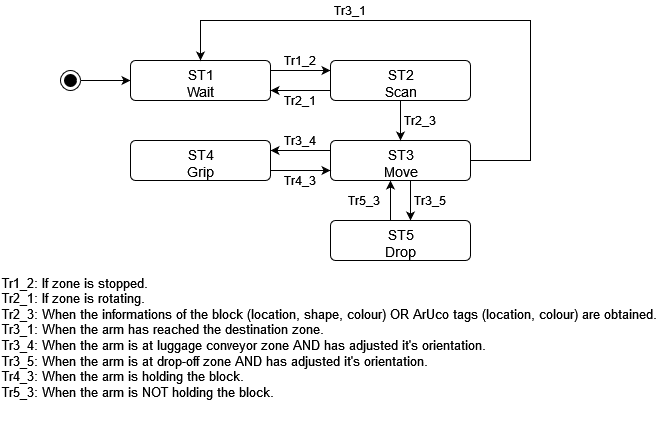

The diagram above was exported from draw.io. Its source (the exported page's mxGraphModel, read from the mxfile embedded in the PNG):
<mxGraphModel dx="870" dy="570" grid="1" gridSize="10" guides="1" tooltips="1" connect="1" arrows="1" fold="1" page="1" pageScale="1" pageWidth="827" pageHeight="1169" math="0" shadow="0">
  <root>
    <mxCell id="0" />
    <mxCell id="1" parent="0" />
    <mxCell id="KJKWbLpi4xNa5fl-tHfd-9" value="" style="edgeStyle=orthogonalEdgeStyle;rounded=0;orthogonalLoop=1;jettySize=auto;html=1;" parent="1" source="KJKWbLpi4xNa5fl-tHfd-1" target="KJKWbLpi4xNa5fl-tHfd-2" edge="1">
      <mxGeometry relative="1" as="geometry" />
    </mxCell>
    <mxCell id="KJKWbLpi4xNa5fl-tHfd-1" value="" style="ellipse;html=1;shape=endState;fillColor=#000000;strokeColor=#000000;" parent="1" vertex="1">
      <mxGeometry x="170" y="210" width="20" height="20" as="geometry" />
    </mxCell>
    <mxCell id="KJKWbLpi4xNa5fl-tHfd-10" value="" style="edgeStyle=orthogonalEdgeStyle;rounded=0;orthogonalLoop=1;jettySize=auto;html=1;" parent="1" source="KJKWbLpi4xNa5fl-tHfd-2" target="KJKWbLpi4xNa5fl-tHfd-6" edge="1">
      <mxGeometry relative="1" as="geometry">
        <Array as="points">
          <mxPoint x="420" y="210" />
          <mxPoint x="420" y="210" />
        </Array>
      </mxGeometry>
    </mxCell>
    <mxCell id="KJKWbLpi4xNa5fl-tHfd-2" value="&lt;div style=&quot;font-size: 14px&quot;&gt;&lt;font style=&quot;font-size: 14px&quot;&gt;ST1&lt;/font&gt;&lt;/div&gt;&lt;div style=&quot;font-size: 14px&quot;&gt;&lt;font style=&quot;font-size: 14px&quot;&gt;Wait&lt;/font&gt;&lt;/div&gt;" style="html=1;align=center;verticalAlign=top;rounded=1;absoluteArcSize=1;arcSize=10;dashed=0;" parent="1" vertex="1">
      <mxGeometry x="240" y="200" width="140" height="40" as="geometry" />
    </mxCell>
    <mxCell id="KJKWbLpi4xNa5fl-tHfd-12" value="" style="edgeStyle=orthogonalEdgeStyle;rounded=0;orthogonalLoop=1;jettySize=auto;html=1;" parent="1" source="KJKWbLpi4xNa5fl-tHfd-3" target="KJKWbLpi4xNa5fl-tHfd-4" edge="1">
      <mxGeometry relative="1" as="geometry">
        <Array as="points">
          <mxPoint x="410" y="290" />
          <mxPoint x="410" y="290" />
        </Array>
      </mxGeometry>
    </mxCell>
    <mxCell id="KJKWbLpi4xNa5fl-tHfd-14" style="edgeStyle=orthogonalEdgeStyle;rounded=0;orthogonalLoop=1;jettySize=auto;html=1;exitX=1;exitY=0.5;exitDx=0;exitDy=0;entryX=0.5;entryY=0;entryDx=0;entryDy=0;" parent="1" source="KJKWbLpi4xNa5fl-tHfd-3" target="KJKWbLpi4xNa5fl-tHfd-2" edge="1">
      <mxGeometry relative="1" as="geometry">
        <Array as="points">
          <mxPoint x="640" y="300" />
          <mxPoint x="640" y="160" />
          <mxPoint x="310" y="160" />
        </Array>
      </mxGeometry>
    </mxCell>
    <mxCell id="KJKWbLpi4xNa5fl-tHfd-15" value="" style="edgeStyle=orthogonalEdgeStyle;rounded=0;orthogonalLoop=1;jettySize=auto;html=1;" parent="1" source="KJKWbLpi4xNa5fl-tHfd-3" target="KJKWbLpi4xNa5fl-tHfd-5" edge="1">
      <mxGeometry relative="1" as="geometry">
        <Array as="points">
          <mxPoint x="520" y="350" />
          <mxPoint x="520" y="350" />
        </Array>
      </mxGeometry>
    </mxCell>
    <mxCell id="KJKWbLpi4xNa5fl-tHfd-3" value="&lt;div&gt;&lt;font style=&quot;font-size: 14px&quot;&gt;ST3&lt;/font&gt;&lt;/div&gt;&lt;div&gt;&lt;font style=&quot;font-size: 14px&quot;&gt;Move&lt;/font&gt;&lt;/div&gt;" style="html=1;align=center;verticalAlign=top;rounded=1;absoluteArcSize=1;arcSize=10;dashed=0;" parent="1" vertex="1">
      <mxGeometry x="440" y="280" width="140" height="40" as="geometry" />
    </mxCell>
    <mxCell id="KJKWbLpi4xNa5fl-tHfd-13" value="" style="edgeStyle=orthogonalEdgeStyle;rounded=0;orthogonalLoop=1;jettySize=auto;html=1;" parent="1" source="KJKWbLpi4xNa5fl-tHfd-4" target="KJKWbLpi4xNa5fl-tHfd-3" edge="1">
      <mxGeometry relative="1" as="geometry">
        <Array as="points">
          <mxPoint x="400" y="310" />
          <mxPoint x="400" y="310" />
        </Array>
      </mxGeometry>
    </mxCell>
    <mxCell id="KJKWbLpi4xNa5fl-tHfd-4" value="&lt;div style=&quot;font-size: 14px&quot;&gt;&lt;font style=&quot;font-size: 14px&quot;&gt;ST4&lt;/font&gt;&lt;/div&gt;&lt;div style=&quot;font-size: 14px&quot;&gt;&lt;font style=&quot;font-size: 14px&quot;&gt;Grip&lt;/font&gt;&lt;/div&gt;" style="html=1;align=center;verticalAlign=top;rounded=1;absoluteArcSize=1;arcSize=10;dashed=0;" parent="1" vertex="1">
      <mxGeometry x="240" y="280" width="140" height="40" as="geometry" />
    </mxCell>
    <mxCell id="KJKWbLpi4xNa5fl-tHfd-17" value="" style="edgeStyle=orthogonalEdgeStyle;rounded=0;orthogonalLoop=1;jettySize=auto;html=1;" parent="1" source="KJKWbLpi4xNa5fl-tHfd-5" target="KJKWbLpi4xNa5fl-tHfd-3" edge="1">
      <mxGeometry relative="1" as="geometry">
        <Array as="points">
          <mxPoint x="500" y="330" />
          <mxPoint x="500" y="330" />
        </Array>
      </mxGeometry>
    </mxCell>
    <mxCell id="KJKWbLpi4xNa5fl-tHfd-5" value="&lt;div style=&quot;font-size: 14px&quot;&gt;&lt;font style=&quot;font-size: 14px&quot;&gt;ST5&lt;/font&gt;&lt;/div&gt;&lt;div style=&quot;font-size: 14px&quot;&gt;&lt;font style=&quot;font-size: 14px&quot;&gt;Drop&lt;br&gt;&lt;/font&gt;&lt;/div&gt;" style="html=1;align=center;verticalAlign=top;rounded=1;absoluteArcSize=1;arcSize=10;dashed=0;" parent="1" vertex="1">
      <mxGeometry x="440" y="360" width="140" height="40" as="geometry" />
    </mxCell>
    <mxCell id="KJKWbLpi4xNa5fl-tHfd-11" value="" style="edgeStyle=orthogonalEdgeStyle;rounded=0;orthogonalLoop=1;jettySize=auto;html=1;" parent="1" source="KJKWbLpi4xNa5fl-tHfd-6" target="KJKWbLpi4xNa5fl-tHfd-3" edge="1">
      <mxGeometry relative="1" as="geometry" />
    </mxCell>
    <mxCell id="KJKWbLpi4xNa5fl-tHfd-28" style="edgeStyle=orthogonalEdgeStyle;rounded=0;orthogonalLoop=1;jettySize=auto;html=1;exitX=0;exitY=0.75;exitDx=0;exitDy=0;entryX=1;entryY=0.75;entryDx=0;entryDy=0;" parent="1" source="KJKWbLpi4xNa5fl-tHfd-6" target="KJKWbLpi4xNa5fl-tHfd-2" edge="1">
      <mxGeometry relative="1" as="geometry" />
    </mxCell>
    <mxCell id="KJKWbLpi4xNa5fl-tHfd-6" value="&lt;div style=&quot;font-size: 14px&quot;&gt;&lt;font style=&quot;font-size: 14px&quot;&gt;ST2&lt;/font&gt;&lt;/div&gt;&lt;div style=&quot;font-size: 14px&quot;&gt;&lt;font style=&quot;font-size: 14px&quot;&gt;Scan&lt;br&gt;&lt;/font&gt;&lt;/div&gt;" style="html=1;align=center;verticalAlign=top;rounded=1;absoluteArcSize=1;arcSize=10;dashed=0;" parent="1" vertex="1">
      <mxGeometry x="440" y="200" width="140" height="40" as="geometry" />
    </mxCell>
    <mxCell id="KJKWbLpi4xNa5fl-tHfd-18" value="Tr3_1" style="text;html=1;strokeColor=none;fillColor=none;align=center;verticalAlign=middle;whiteSpace=wrap;rounded=0;" parent="1" vertex="1">
      <mxGeometry x="440" y="140" width="40" height="20" as="geometry" />
    </mxCell>
    <mxCell id="KJKWbLpi4xNa5fl-tHfd-19" value="Tr1_2" style="text;html=1;strokeColor=none;fillColor=none;align=center;verticalAlign=middle;whiteSpace=wrap;rounded=0;" parent="1" vertex="1">
      <mxGeometry x="390" y="190" width="40" height="20" as="geometry" />
    </mxCell>
    <mxCell id="KJKWbLpi4xNa5fl-tHfd-21" value="Tr2_3" style="text;html=1;strokeColor=none;fillColor=none;align=center;verticalAlign=middle;whiteSpace=wrap;rounded=0;" parent="1" vertex="1">
      <mxGeometry x="510" y="250" width="40" height="20" as="geometry" />
    </mxCell>
    <mxCell id="KJKWbLpi4xNa5fl-tHfd-22" value="Tr3_5" style="text;html=1;strokeColor=none;fillColor=none;align=center;verticalAlign=middle;whiteSpace=wrap;rounded=0;" parent="1" vertex="1">
      <mxGeometry x="520" y="330" width="40" height="20" as="geometry" />
    </mxCell>
    <mxCell id="KJKWbLpi4xNa5fl-tHfd-23" value="Tr5_3" style="text;html=1;strokeColor=none;fillColor=none;align=center;verticalAlign=middle;whiteSpace=wrap;rounded=0;" parent="1" vertex="1">
      <mxGeometry x="454" y="330" width="40" height="20" as="geometry" />
    </mxCell>
    <mxCell id="KJKWbLpi4xNa5fl-tHfd-24" value="Tr4_3" style="text;html=1;strokeColor=none;fillColor=none;align=center;verticalAlign=middle;whiteSpace=wrap;rounded=0;" parent="1" vertex="1">
      <mxGeometry x="390" y="310" width="40" height="20" as="geometry" />
    </mxCell>
    <mxCell id="KJKWbLpi4xNa5fl-tHfd-25" value="Tr3_4" style="text;html=1;strokeColor=none;fillColor=none;align=center;verticalAlign=middle;whiteSpace=wrap;rounded=0;" parent="1" vertex="1">
      <mxGeometry x="390" y="270" width="40" height="20" as="geometry" />
    </mxCell>
    <mxCell id="KJKWbLpi4xNa5fl-tHfd-26" value="&lt;div style=&quot;font-size: 13px&quot;&gt;&lt;font style=&quot;font-size: 13px&quot;&gt;Tr1_2: If zone is stopped.&lt;/font&gt;&lt;/div&gt;&lt;div style=&quot;font-size: 13px&quot;&gt;&lt;font style=&quot;font-size: 13px&quot;&gt;Tr2_1: If zone is rotating.&lt;br&gt;&lt;/font&gt;&lt;/div&gt;&lt;div style=&quot;font-size: 13px&quot;&gt;&lt;font style=&quot;font-size: 13px&quot;&gt;Tr2_3: When the informations of the block (location, shape, colour) OR &lt;span class=&quot;ILfuVd NA6bn&quot;&gt;&lt;span class=&quot;hgKElc&quot;&gt;ArUco &lt;/span&gt;&lt;/span&gt;tags (location, colour) are obtained.&lt;span&gt;&lt;/span&gt;&lt;br&gt;&lt;/font&gt;&lt;/div&gt;&lt;div style=&quot;font-size: 13px&quot;&gt;&lt;font style=&quot;font-size: 13px&quot;&gt;Tr3_1: When the arm has reached the destination zone.&lt;br&gt;&lt;/font&gt;&lt;/div&gt;&lt;div style=&quot;font-size: 13px&quot;&gt;&lt;font style=&quot;font-size: 13px&quot;&gt;Tr3_4: When the arm is at luggage conveyor zone AND has adjusted it's orientation.&lt;/font&gt;&lt;/div&gt;&lt;div style=&quot;font-size: 13px&quot;&gt;&lt;font style=&quot;font-size: 13px&quot;&gt;Tr3_5: When the arm is at drop-off zone AND has adjusted it's orientation.&lt;/font&gt;&lt;/div&gt;&lt;div style=&quot;font-size: 13px&quot;&gt;&lt;font style=&quot;font-size: 13px&quot;&gt;Tr4_3: When the arm is holding the block.&lt;/font&gt;&lt;/div&gt;&lt;div style=&quot;font-size: 13px&quot;&gt;&lt;font style=&quot;font-size: 13px&quot;&gt;Tr5_3: When the arm is NOT holding the block.&lt;/font&gt;&lt;/div&gt;&lt;div style=&quot;font-size: 13px&quot;&gt;&lt;font style=&quot;font-size: 13px&quot;&gt;&lt;br&gt;&lt;/font&gt;&lt;/div&gt;" style="text;html=1;strokeColor=none;fillColor=none;align=left;verticalAlign=middle;whiteSpace=wrap;rounded=0;" parent="1" vertex="1">
      <mxGeometry x="110" y="410" width="660" height="150" as="geometry" />
    </mxCell>
    <mxCell id="KJKWbLpi4xNa5fl-tHfd-29" value="Tr2_1" style="text;html=1;strokeColor=none;fillColor=none;align=center;verticalAlign=middle;whiteSpace=wrap;rounded=0;" parent="1" vertex="1">
      <mxGeometry x="390" y="230" width="40" height="20" as="geometry" />
    </mxCell>
  </root>
</mxGraphModel>